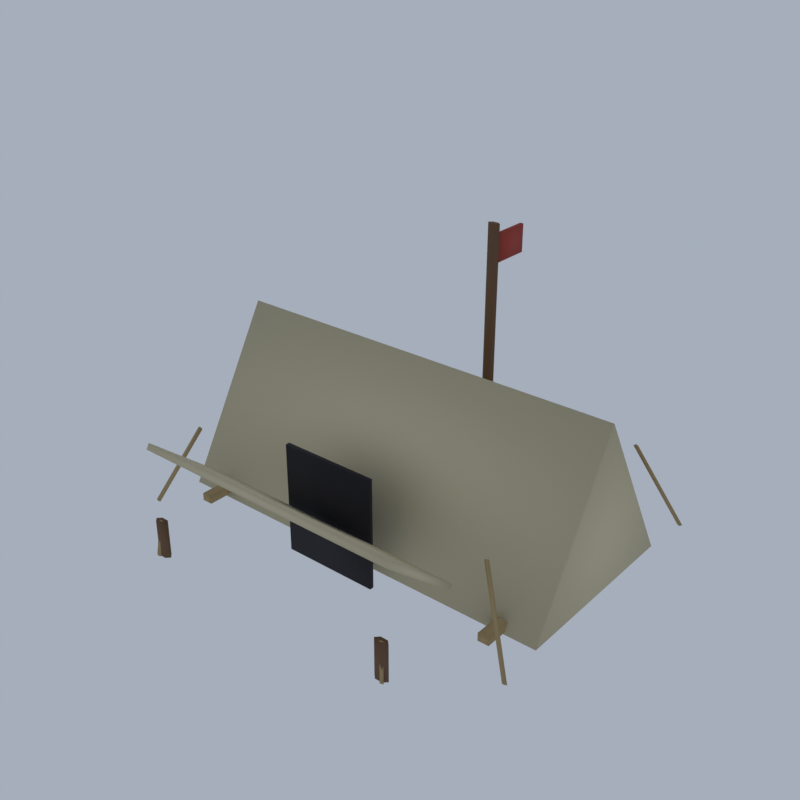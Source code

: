 # Source: RD02_01_camp_set_01.blend  (saved by Blender 5.2.45; exported with 4.5.12 LTS)
import bpy
from mathutils import Matrix  # noqa: F401  (used for matrix-valued properties, if any)

bpy.ops.wm.read_factory_settings(use_empty=True)
scene = bpy.context.scene
scene.name = 'Scene'

# ---- collections
col_collection = bpy.data.collections.new('Collection'); scene.collection.children.link(col_collection)

# ---- materials (node trees are filled in below, after node groups)
mat_vi_fb_cloth_c_fabric = bpy.data.materials.new('vi_fb_cloth_c|Fabric')
mat_vi_fb_cloth_c_fabric.diffuse_color = (0.6253, 0.548, 0.3587, 1.0)
mat_vi_fb_rope_fabric = bpy.data.materials.new('vi_fb_rope|Fabric')
mat_vi_fb_rope_fabric.diffuse_color = (0.4205, 0.3021, 0.139, 1.0)
mat_vi_fb_dark_slate = bpy.data.materials.new('vi_fb_dark|Slate')
mat_vi_fb_dark_slate.diffuse_color = (0.01699, 0.01518, 0.01891, 1.0)
mat_vi_fb_timber_wood = bpy.data.materials.new('vi_fb_timber|Wood')
mat_vi_fb_timber_wood.diffuse_color = (0.1573, 0.08241, 0.03847, 1.0)
mat_vi_fb_cloth_r_fabric = bpy.data.materials.new('vi_fb_cloth_r|Fabric')
mat_vi_fb_cloth_r_fabric.diffuse_color = (0.3787, 0.05112, 0.03561, 1.0)

# ---- material node trees
mat_vi_fb_cloth_c_fabric.use_nodes = True; mat_vi_fb_cloth_c_fabric.node_tree.nodes.clear()
_N = mat_vi_fb_cloth_c_fabric.node_tree.nodes; _L = mat_vi_fb_cloth_c_fabric.node_tree.links
n0 = _N.new('ShaderNodeBsdfPrincipled'); n0.name = 'Principled BSDF'; n0.location = (-200, 100)
n0.inputs[0].default_value = (0.6253, 0.548, 0.3587, 1.0)
n0.inputs[2].default_value = 1.0
n0.inputs[10].default_value = 0.005
n1 = _N.new('ShaderNodeOutputMaterial'); n1.name = 'Material Output'; n1.location = (200, 100)
_L.new(n0.outputs[0], n1.inputs[0])
n1.is_active_output = True
mat_vi_fb_rope_fabric.use_nodes = True; mat_vi_fb_rope_fabric.node_tree.nodes.clear()
_N = mat_vi_fb_rope_fabric.node_tree.nodes; _L = mat_vi_fb_rope_fabric.node_tree.links
n0 = _N.new('ShaderNodeBsdfPrincipled'); n0.name = 'Principled BSDF'; n0.location = (-200, 100)
n0.inputs[0].default_value = (0.4205, 0.3021, 0.139, 1.0)
n0.inputs[2].default_value = 1.0
n0.inputs[10].default_value = 0.005
n1 = _N.new('ShaderNodeOutputMaterial'); n1.name = 'Material Output'; n1.location = (200, 100)
_L.new(n0.outputs[0], n1.inputs[0])
n1.is_active_output = True
mat_vi_fb_dark_slate.use_nodes = True; mat_vi_fb_dark_slate.node_tree.nodes.clear()
_N = mat_vi_fb_dark_slate.node_tree.nodes; _L = mat_vi_fb_dark_slate.node_tree.links
n0 = _N.new('ShaderNodeBsdfPrincipled'); n0.name = 'Principled BSDF'; n0.location = (-200, 100)
n0.inputs[0].default_value = (0.01699, 0.01518, 0.01891, 1.0)
n0.inputs[2].default_value = 0.95
n0.inputs[10].default_value = 0.005
n1 = _N.new('ShaderNodeOutputMaterial'); n1.name = 'Material Output'; n1.location = (200, 100)
_L.new(n0.outputs[0], n1.inputs[0])
n1.is_active_output = True
mat_vi_fb_timber_wood.use_nodes = True; mat_vi_fb_timber_wood.node_tree.nodes.clear()
_N = mat_vi_fb_timber_wood.node_tree.nodes; _L = mat_vi_fb_timber_wood.node_tree.links
n0 = _N.new('ShaderNodeBsdfPrincipled'); n0.name = 'Principled BSDF'; n0.location = (-200, 100)
n0.inputs[0].default_value = (0.1573, 0.08241, 0.03847, 1.0)
n0.inputs[2].default_value = 0.88
n0.inputs[10].default_value = 0.005
n1 = _N.new('ShaderNodeOutputMaterial'); n1.name = 'Material Output'; n1.location = (200, 100)
_L.new(n0.outputs[0], n1.inputs[0])
n1.is_active_output = True
mat_vi_fb_cloth_r_fabric.use_nodes = True; mat_vi_fb_cloth_r_fabric.node_tree.nodes.clear()
_N = mat_vi_fb_cloth_r_fabric.node_tree.nodes; _L = mat_vi_fb_cloth_r_fabric.node_tree.links
n0 = _N.new('ShaderNodeBsdfPrincipled'); n0.name = 'Principled BSDF'; n0.location = (-200, 100)
n0.inputs[0].default_value = (0.3787, 0.05112, 0.03561, 1.0)
n0.inputs[2].default_value = 1.0
n0.inputs[10].default_value = 0.005
n1 = _N.new('ShaderNodeOutputMaterial'); n1.name = 'Material Output'; n1.location = (200, 100)
_L.new(n0.outputs[0], n1.inputs[0])
n1.is_active_output = True

# ---- world
world_world = bpy.data.worlds.new('World'); scene.world = world_world
world_world.use_nodes = True; world_world.node_tree.nodes.clear()
_N = world_world.node_tree.nodes; _L = world_world.node_tree.links
n0 = _N.new('ShaderNodeOutputWorld'); n0.name = 'World Output'; n0.location = (200, 100)
n1 = _N.new('ShaderNodeBackground'); n1.name = 'Background'; n1.location = (-200, 100)
n1.inputs[0].default_value = (0.42, 0.47, 0.55, 1.0)
n1.inputs[1].default_value = 0.9
_L.new(n1.outputs[0], n0.inputs[0])
n0.is_active_output = True
world_world.color = (0.05088, 0.05088, 0.05088)
world_world.sun_shadow_jitter_overblur = 0.0

# ---- meshes
me_camp_piece = bpy.data.meshes.new('camp_piece')
me_camp_piece.from_pydata([(7.765, -2.811, 0.02349), (7.765, 4.486, 0.02349), (7.765, 0.8378, 6.423), (-7.765, -2.811, 0.02349), (-7.765, 4.486, 0.02349), (-7.765, 0.8378, 6.423), (-5.224, -6.86, 4.15), (5.224, -6.86, 4.15), (5.224, -3.902, 1.69), (-5.224, -3.902, 1.69), (-5.224, -6.747, 4.357), (5.224, -6.747, 4.357), (5.224, -3.789, 1.897), (-5.224, -3.789, 1.897), (-6.565, -3.622, 0.07349), (-6.141, -3.622, 0.07349), (-6.141, 5.297, 0.07349), (-6.565, 5.297, 0.07349), (-6.565, -3.622, 0.3735), (-6.141, -3.622, 0.3735), (-6.141, 5.297, 0.3735), (-6.565, 5.297, 0.3735), (6.141, -3.622, 0.07349), (6.565, -3.622, 0.07349), (6.565, 5.297, 0.07349), (6.141, 5.297, 0.07349), (6.141, -3.622, 0.3735), (6.565, -3.622, 0.3735), (6.565, 5.297, 0.3735), (6.141, 5.297, 0.3735), (-6.259, 5.296, 3.2), (-7.812, 6.35, 0.0), (-7.919, 6.298, 0.0), (-6.367, 5.244, 3.2), (-6.339, 5.351, 3.247), (-7.892, 6.405, 0.04698), (-8.0, 6.352, 0.04698), (-6.447, 5.298, 3.247), (-6.367, -3.568, 3.2), (-7.919, -4.622, 0.0), (-7.812, -4.675, 0.0), (-6.259, -3.621, 3.2), (-6.447, -3.623, 3.247), (-8.0, -4.677, 0.04698), (-7.892, -4.729, 0.04698), (-6.339, -3.675, 3.247), (6.367, 5.244, 3.2), (7.919, 6.298, 0.0), (7.812, 6.35, 0.0), (6.259, 5.296, 3.2), (6.447, 5.298, 3.247), (8.0, 6.352, 0.04698), (7.892, 6.405, 0.04698), (6.339, 5.351, 3.247), (6.259, -3.621, 3.2), (7.812, -4.675, 0.0), (7.919, -4.622, 0.0), (6.367, -3.568, 3.2), (6.339, -3.675, 3.247), (7.892, -4.729, 0.04698), (8.0, -4.677, 0.04698), (6.447, -3.623, 3.247), (-4.973, -6.73, 1.416), (-5.114, -6.892, 0.0156), (-4.988, -6.928, 0.0156), (-4.847, -6.766, 1.416), (-5.035, -6.802, 1.431), (-5.177, -6.964, 0.03138), (-5.05, -7.0, 0.03138), (-4.909, -6.838, 1.431), (4.847, -6.766, 1.416), (4.988, -6.928, 0.0156), (5.114, -6.892, 0.0156), (4.973, -6.73, 1.416), (4.909, -6.838, 1.431), (5.05, -7.0, 0.03138), (5.177, -6.964, 0.03138), (5.035, -6.802, 1.431), (-1.835, -3.743, 0.02349), (1.835, -3.743, 0.02349), (1.835, -3.581, 0.02349), (-1.835, -3.581, 0.02349), (-1.835, -3.743, 4.223), (1.835, -3.743, 4.223), (1.835, -3.581, 4.223), (-1.835, -3.581, 4.223), (-4.659, -6.784, 0.02349), (-4.659, -6.784, 1.423), (-4.8, -6.643, 0.02349), (-4.8, -6.643, 1.423), (-5.082, -6.643, 0.02349), (-5.082, -6.643, 1.423), (-5.224, -6.784, 0.02349), (-5.224, -6.784, 1.423), (-5.082, -6.924, 0.02349), (-5.082, -6.924, 1.423), (-4.8, -6.924, 0.02349), (-4.8, -6.924, 1.423), (5.224, -6.784, 0.02349), (5.224, -6.784, 1.423), (5.082, -6.643, 0.02349), (5.082, -6.643, 1.423), (4.8, -6.643, 0.02349), (4.8, -6.643, 1.423), (4.659, -6.784, 0.02349), (4.659, -6.784, 1.423), (4.8, -6.924, 0.02349), (4.8, -6.924, 1.423), (5.082, -6.924, 0.02349), (5.082, -6.924, 1.423), (0.2541, 5.216, 0.02349), (0.2541, 5.216, 10.02), (0.1271, 5.343, 0.02349), (0.1271, 5.343, 10.02), (-0.1271, 5.343, 0.02349), (-0.1271, 5.343, 10.02), (-0.2541, 5.216, 0.02349), (-0.2541, 5.216, 10.02), (-0.1271, 5.09, 0.02349), (-0.1271, 5.09, 10.02), (0.1271, 5.09, 0.02349), (0.1271, 5.09, 10.02), (-0.07059, 5.216, 8.473), (0.07059, 5.216, 8.473), (0.07059, 7.0, 8.473), (-0.07059, 7.0, 8.473), (-0.07059, 5.216, 9.573), (0.07059, 5.216, 9.573), (0.07059, 7.0, 9.573), (-0.07059, 7.0, 9.573)], [], [(0, 1, 2), (3, 5, 4), (0, 3, 4, 1), (1, 4, 5, 2), (2, 5, 3, 0), (6, 9, 8, 7), (10, 11, 12, 13), (6, 7, 11, 10), (7, 8, 12, 11), (8, 9, 13, 12), (9, 6, 10, 13), (14, 17, 16, 15), (18, 19, 20, 21), (14, 15, 19, 18), (15, 16, 20, 19), (16, 17, 21, 20), (17, 14, 18, 21), (22, 25, 24, 23), (26, 27, 28, 29), (22, 23, 27, 26), (23, 24, 28, 27), (24, 25, 29, 28), (25, 22, 26, 29), (30, 33, 32, 31), (34, 35, 36, 37), (30, 31, 35, 34), (31, 32, 36, 35), (32, 33, 37, 36), (33, 30, 34, 37), (38, 41, 40, 39), (42, 43, 44, 45), (38, 39, 43, 42), (39, 40, 44, 43), (40, 41, 45, 44), (41, 38, 42, 45), (46, 49, 48, 47), (50, 51, 52, 53), (46, 47, 51, 50), (47, 48, 52, 51), (48, 49, 53, 52), (49, 46, 50, 53), (54, 57, 56, 55), (58, 59, 60, 61), (54, 55, 59, 58), (55, 56, 60, 59), (56, 57, 61, 60), (57, 54, 58, 61), (62, 65, 64, 63), (66, 67, 68, 69), (62, 63, 67, 66), (63, 64, 68, 67), (64, 65, 69, 68), (65, 62, 66, 69), (70, 73, 72, 71), (74, 75, 76, 77), (70, 71, 75, 74), (71, 72, 76, 75), (72, 73, 77, 76), (73, 70, 74, 77), (78, 81, 80, 79), (82, 83, 84, 85), (78, 79, 83, 82), (79, 80, 84, 83), (80, 81, 85, 84), (81, 78, 82, 85), (96, 94, 92, 90, 88, 86), (87, 89, 91, 93, 95, 97), (86, 88, 89, 87), (88, 90, 91, 89), (90, 92, 93, 91), (92, 94, 95, 93), (94, 96, 97, 95), (96, 86, 87, 97), (108, 106, 104, 102, 100, 98), (99, 101, 103, 105, 107, 109), (98, 100, 101, 99), (100, 102, 103, 101), (102, 104, 105, 103), (104, 106, 107, 105), (106, 108, 109, 107), (108, 98, 99, 109), (120, 118, 116, 114, 112, 110), (111, 113, 115, 117, 119, 121), (110, 112, 113, 111), (112, 114, 115, 113), (114, 116, 117, 115), (116, 118, 119, 117), (118, 120, 121, 119), (120, 110, 111, 121), (122, 125, 124, 123), (126, 127, 128, 129), (122, 123, 127, 126), (123, 124, 128, 127), (124, 125, 129, 128), (125, 122, 126, 129)])
me_camp_piece.polygons.foreach_set('use_smooth', [True] * 95)
me_camp_piece.polygons.foreach_set('material_index', [0, 0, 0, 0, 0, 0, 0, 0, 0, 0, 0, 1, 1, 1, 1, 1, 1, 1, 1, 1, 1, 1, 1, 1, 1, 1, 1, 1, 1, 1, 1, 1, 1, 1, 1, 1, 1, 1, 1, 1, 1, 1, 1, 1, 1, 1, 1, 1, 1, 1, 1, 1, 1, 1, 1, 1, 1, 1, 1, 2, 2, 2, 2, 2, 2, 3, 3, 3, 3, 3, 3, 3, 3, 3, 3, 3, 3, 3, 3, 3, 3, 3, 3, 3, 3, 3, 3, 3, 3, 4, 4, 4, 4, 4, 4])
_k = set([(0, 1), (0, 2), (0, 3), (1, 2), (1, 4), (2, 5), (3, 4), (3, 5), (4, 5), (6, 7), (6, 9), (6, 10), (7, 8), (7, 11), (8, 9), (8, 12), (9, 13), (10, 11), (10, 13), (11, 12), (12, 13), (14, 15), (14, 17), (14, 18), (15, 16), (15, 19), (16, 17), (16, 20), (17, 21), (18, 19), (18, 21), (19, 20), (20, 21), (22, 23), (22, 25), (22, 26), (23, 24), (23, 27), (24, 25), (24, 28), (25, 29), (26, 27), (26, 29), (27, 28), (28, 29), (30, 31), (30, 33), (30, 34), (31, 32), (31, 35), (32, 33), (32, 36), (33, 37), (34, 35), (34, 37), (35, 36), (36, 37), (38, 39), (38, 41), (38, 42), (39, 40), (39, 43), (40, 41), (40, 44), (41, 45), (42, 43), (42, 45), (43, 44), (44, 45), (46, 47), (46, 49), (46, 50), (47, 48), (47, 51), (48, 49), (48, 52), (49, 53), (50, 51), (50, 53), (51, 52), (52, 53), (54, 55), (54, 57), (54, 58), (55, 56), (55, 59), (56, 57), (56, 60), (57, 61), (58, 59), (58, 61), (59, 60), (60, 61), (62, 63), (62, 65), (62, 66), (63, 64), (63, 67), (64, 65), (64, 68), (65, 69), (66, 67), (66, 69), (67, 68), (68, 69), (70, 71), (70, 73), (70, 74), (71, 72), (71, 75), (72, 73), (72, 76), (73, 77), (74, 75), (74, 77), (75, 76), (76, 77), (78, 79), (78, 81), (78, 82), (79, 80), (79, 83), (80, 81), (80, 84), (81, 85), (82, 83), (82, 85), (83, 84), (84, 85), (86, 87), (86, 88), (86, 96), (87, 89), (87, 97), (88, 89), (88, 90), (89, 91), (90, 91), (90, 92), (91, 93), (92, 93), (92, 94), (93, 95), (94, 95), (94, 96), (95, 97), (96, 97), (98, 99), (98, 100), (98, 108), (99, 101), (99, 109), (100, 101), (100, 102), (101, 103), (102, 103), (102, 104), (103, 105), (104, 105), (104, 106), (105, 107), (106, 107), (106, 108), (107, 109), (108, 109), (110, 111), (110, 112), (110, 120), (111, 113), (111, 121), (112, 113), (112, 114), (113, 115), (114, 115), (114, 116), (115, 117), (116, 117), (116, 118), (117, 119), (118, 119), (118, 120), (119, 121), (120, 121), (122, 123), (122, 125), (122, 126), (123, 124), (123, 127), (124, 125), (124, 128), (125, 129), (126, 127), (126, 129), (127, 128), (128, 129)])
me_camp_piece.attributes.new('sharp_edge', 'BOOLEAN', 'EDGE').data.foreach_set('value', [ (min(e.vertices), max(e.vertices)) in _k for e in me_camp_piece.edges])
me_camp_piece.materials.append(mat_vi_fb_cloth_c_fabric)
me_camp_piece.materials.append(mat_vi_fb_rope_fabric)
me_camp_piece.materials.append(mat_vi_fb_dark_slate)
me_camp_piece.materials.append(mat_vi_fb_timber_wood)
me_camp_piece.materials.append(mat_vi_fb_cloth_r_fabric)
me_camp_piece.update()

# ---- objects
ob_camp_piece = bpy.data.objects.new('camp_piece', me_camp_piece)

# ---- transforms, parenting, visibility, modifiers, constraints
ob_camp_piece.location = (0.0, 0.0, 0.0)

# ---- collection membership
scene.collection.objects.link(ob_camp_piece)

# ---- scene / render settings (as saved in the file)
scene.frame_start = 1; scene.frame_end = 250; scene.frame_set(1)
scene.render.engine = 'CYCLES'
scene.render.resolution_x = 420
scene.render.resolution_y = 420
scene.render.bake_bias = 0.0
scene.render.bake_samples = 0
scene.render.compositor_device = 'GPU'
scene.cycles.samples = 24
scene.cycles.adaptive_threshold = 0.05
scene.cycles.max_bounces = 4
scene.cycles.diffuse_bounces = 2
scene.cycles.glossy_bounces = 2
scene.cycles.transmission_bounces = 2
scene.cycles.transparent_max_bounces = 4
scene.eevee.taa_render_samples = 48
scene.eevee.use_volume_custom_range = False
scene.eevee.fast_gi_thickness_near = 0.1
scene.eevee.fast_gi_thickness_far = 0.0
scene.eevee.ray_tracing_options.screen_trace_thickness = 0.1
scene.view_settings.view_transform = 'Standard'
bpy.context.view_layer.update()

# ---- added for rendering (the .blend has no active camera): camera
cam_auto = bpy.data.cameras.new('AutoCamera')
cam_auto.lens = 50.0
cam_auto.sensor_width = 36.0
cam_auto.clip_end = 1000.0
ob_auto_camera = bpy.data.objects.new('AutoCamera', cam_auto)
scene.collection.objects.link(ob_auto_camera)
ob_auto_camera.location = (21.7471, -26.0965, 22.4094)
ob_auto_camera.rotation_euler = (1.09748, -7.21219e-08, 0.694738)
scene.camera = ob_auto_camera
bpy.context.view_layer.update()
